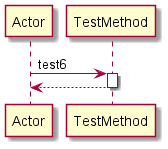

The diagram above was rendered by PlantUML. Its source (embedded in the PNG):
@startuml 
participant Actor 
Actor -> TestMethod: test6
activate TestMethod
return 
@enduml